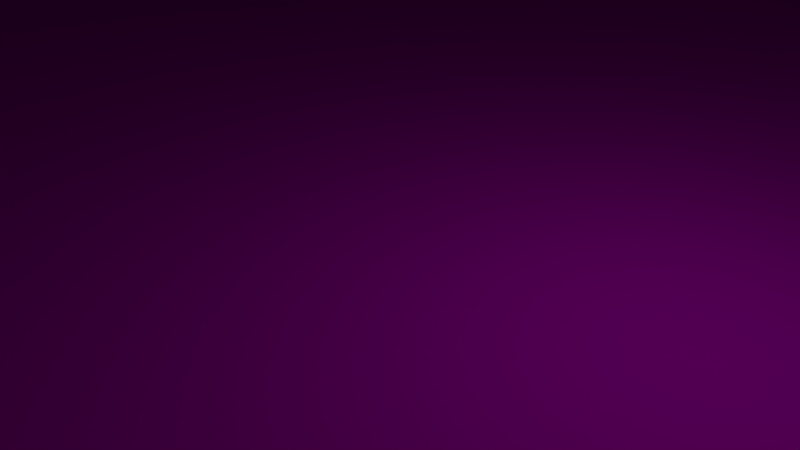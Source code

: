 # Source: Grass_Ramp.blend  (saved by Blender 2.79.0; exported with 4.5.12 LTS)
import bpy
from mathutils import Matrix  # noqa: F401  (used for matrix-valued properties, if any)

bpy.ops.wm.read_factory_settings(use_empty=True)
scene = bpy.context.scene
scene.name = 'Scene'

# ---- collections
col_collection_1 = bpy.data.collections.new('Collection 1'); scene.collection.children.link(col_collection_1)

# ---- images (referenced by path relative to the original .blend; pixels are not part of the script)
import os
ASSET_DIR = os.environ.get("B2B_ASSET_DIR", "")  # directory of the original .blend (textures are referenced by path, not embedded)
HERE = os.path.dirname(os.path.abspath(__file__))  # packed textures are extracted next to this script under _unpacked/

def load_image(name, relpath, width, height, colorspace="sRGB"):
    """Load a texture the original file referenced (path relative to the .blend, or extracted next to this script)."""
    p = next((c for c in (os.path.join(HERE, relpath), os.path.join(ASSET_DIR, relpath)) if relpath and os.path.exists(c)), "")
    if p:
        img = bpy.data.images.load(p, check_existing=True)
        img.name = name
    else:  # same state as the original file: an image datablock whose file is absent (Cycles renders it pink)
        img = bpy.data.images.new(name, width, height)
        img.source = "FILE"
        img.filepath = "//" + (relpath or name)
    img.colorspace_settings.name = colorspace
    return img
img_modularracetrack_1_png_001 = load_image('ModularRacetrack_1.png.001', 'ModularRacetrack_1.png', 1024, 1024, 'sRGB')
img_tarmacalbedo_tif = load_image('TarmacAlbedo.tif', 'TarmacAlbedo.tif', 1024, 1024, 'sRGB')
img_whiteasphalt_jpg = load_image('whiteasphalt.jpg', 'whiteasphalt.jpg', 1024, 1024, 'sRGB')

# ---- materials (node trees are filled in below, after node groups)
mat_material_001 = bpy.data.materials.new('Material.001')
mat_material_001.alpha_threshold = 0.0
mat_material_001.roughness = 0.5
mat_material = bpy.data.materials.new('Material')
mat_material.alpha_threshold = 0.0
mat_material.roughness = 0.5
mat_material_002 = bpy.data.materials.new('Material.002')
mat_material_002.alpha_threshold = 0.0
mat_material_002.roughness = 0.5

# ---- material node trees
mat_material_001.use_nodes = True; mat_material_001.node_tree.nodes.clear()
_N = mat_material_001.node_tree.nodes; _L = mat_material_001.node_tree.links
n0 = _N.new('ShaderNodeOutputMaterial'); n0.name = 'Material Output'; n0.location = (300, 300)
n1 = _N.new('ShaderNodeBsdfDiffuse'); n1.name = 'Diffuse BSDF'; n1.location = (10, 300)
n2 = _N.new('ShaderNodeTexImage'); n2.name = 'Image Texture'; n2.location = (-180, 300)
n2.width = 140
n2.image = img_modularracetrack_1_png_001
_L.new(n1.outputs[0], n0.inputs[0])
_L.new(n2.outputs[0], n1.inputs[0])
n0.is_active_output = True
mat_material.use_nodes = True; mat_material.node_tree.nodes.clear()
_N = mat_material.node_tree.nodes; _L = mat_material.node_tree.links
n0 = _N.new('ShaderNodeOutputMaterial'); n0.name = 'Material Output'; n0.location = (300, 300)
n1 = _N.new('ShaderNodeBsdfDiffuse'); n1.name = 'Diffuse BSDF'; n1.location = (10, 300)
n2 = _N.new('ShaderNodeTexImage'); n2.name = 'Image Texture'; n2.location = (-180, 300)
n2.width = 140
n2.image = img_tarmacalbedo_tif
_L.new(n1.outputs[0], n0.inputs[0])
_L.new(n2.outputs[0], n1.inputs[0])
n0.is_active_output = True
mat_material_002.use_nodes = True; mat_material_002.node_tree.nodes.clear()
_N = mat_material_002.node_tree.nodes; _L = mat_material_002.node_tree.links
n0 = _N.new('ShaderNodeOutputMaterial'); n0.name = 'Material Output'; n0.location = (300, 300)
n1 = _N.new('ShaderNodeBsdfDiffuse'); n1.name = 'Diffuse BSDF'; n1.location = (10, 300)
n2 = _N.new('ShaderNodeTexImage'); n2.name = 'Image Texture'; n2.location = (-180, 300)
n2.width = 140
n2.image = img_whiteasphalt_jpg
_L.new(n1.outputs[0], n0.inputs[0])
_L.new(n2.outputs[0], n1.inputs[0])
n0.is_active_output = True

# ---- world
world_world = bpy.data.worlds.new('World'); scene.world = world_world
world_world.color = (0.05088, 0.05088, 0.05088)
world_world.use_sun_shadow = False
world_world.sun_shadow_jitter_overblur = 0.0
world_world.cycles.sampling_method = 'MANUAL'

# ---- cameras
cam_camera = bpy.data.cameras.new('Camera')
cam_camera.clip_end = 100.0
cam_camera.lens = 35.0
cam_camera.sensor_width = 32.0
cam_camera.sensor_height = 18.0
cam_camera.ortho_scale = 7.314
cam_camera.dof.focus_distance = 0.0

# ---- lights
light_lamp = bpy.data.lights.new('Lamp', 'POINT')
light_lamp.transmission_factor = 0.0
light_lamp.cutoff_distance = 30.0
light_lamp.energy = 100.0
light_lamp.shadow_buffer_clip_start = 1.001
light_lamp.shadow_soft_size = 0.1
light_lamp.shadow_maximum_resolution = 0.006
light_lamp.use_absolute_resolution = True

# ---- meshes
me_cube = bpy.data.meshes.new('Cube')
me_cube.from_pydata([(32.0, 32.0, 0.0), (32.0, -32.0, 0.0), (-32.0, -32.0, 0.0), (-32.0, 32.0, 0.0), (32.0, 32.0, 32.0), (32.0, -32.0, 16.0), (-32.0, -32.0, 16.0), (-32.0, 32.0, 32.0), (0.0, -32.0, 16.0), (-28.0, -32.0, 16.0), (28.0, -32.0, 16.0), (0.0, 32.0, 32.0), (-28.0, 32.0, 32.0), (28.0, 32.0, 32.0), (27.0, -32.0, 16.0), (-27.0, -32.0, 16.0), (27.0, 32.0, 32.0), (-27.0, 32.0, 32.0), (25.0, -32.0, 16.0), (-25.0, -32.0, 16.0), (25.0, 32.0, 32.0), (-25.0, 32.0, 32.0)], [], [(0, 1, 2, 3), (0, 4, 5, 1), (1, 5, 10, 14, 18, 8, 19, 15, 9, 6, 2), (2, 6, 7, 3), (4, 0, 3, 7, 12, 17, 21, 11, 20, 16, 13), (4, 13, 10, 5), (7, 6, 9, 12), (9, 15, 17, 12), (13, 16, 14, 10), (15, 19, 21, 17), (16, 20, 18, 14), (8, 18, 20, 11, 21, 19)])
_uv = me_cube.uv_layers.new(name='UVMap')
_uv.uv.foreach_set('vector', [0.1597, 0.271, 0.225, 0.271, 0.225, 0.464, 0.1597, 0.464, 0.127, 0.663, 0.09434, 0.663, 0.1107, 0.47, 0.127, 0.47, 0.127, 0.47, 0.1433, 0.47, 0.1433, 0.482, 0.1433, 0.4851, 0.1433, 0.4911, 0.1433, 0.5665, 0.1433, 0.6419, 0.1433, 0.6479, 0.1433, 0.6509, 0.1433, 0.663, 0.127, 0.663, 0.225, 0.6571, 0.2087, 0.6571, 0.1923, 0.464, 0.225, 0.464, 0.1597, 0.464, 0.1923, 0.464, 0.1923, 0.6571, 0.1597, 0.6571, 0.1597, 0.645, 0.1597, 0.642, 0.1597, 0.6359, 0.1597, 0.5605, 0.1597, 0.4851, 0.1597, 0.4791, 0.1597, 0.4761, 0.09434, 0.271, 0.09843, 0.271, 0.09843, 0.47, 0.09434, 0.47, 0.1597, 0.271, 0.1597, 0.47, 0.1556, 0.47, 0.1556, 0.271, 0.1538, 0.4712, 0.1546, 0.47, 0.1524, 0.187, 0.1538, 0.187, 0.09843, 0.271, 0.09945, 0.271, 0.09945, 0.47, 0.09843, 0.47, 0.1546, 0.47, 0.1525, 0.47, 0.1525, 0.271, 0.1546, 0.271, 0.09945, 0.271, 0.1015, 0.271, 0.1015, 0.47, 0.09945, 0.47, 0.127, 0.47, 0.07655, 0.4712, 0.07655, 0.187, 0.113, 0.187, 0.1495, 0.187, 0.1495, 0.4712])
me_cube.materials.append(mat_material_001)
me_cube.materials.append(mat_material)
me_cube.materials.append(mat_material_002)
me_cube.use_remesh_preserve_volume = False
me_cube.use_remesh_preserve_attributes = False
me_cube.use_mirror_vertex_groups = False
me_cube.update()

# ---- objects
ob_cube = bpy.data.objects.new('Cube', me_cube)
ob_lamp = bpy.data.objects.new('Lamp', light_lamp)
ob_camera = bpy.data.objects.new('Camera', cam_camera)

# ---- transforms, parenting, visibility, modifiers, constraints
ob_cube.location = (0.0, 0.0, 0.0)
ob_cube.lock_rotations_4d = False
ob_cube.empty_display_type = 'ARROWS'
ob_cube.lineart.crease_threshold = 0.0
ob_lamp.location = (4.076, 1.005, 5.904)
ob_lamp.rotation_euler = (0.6503, 0.05522, 1.866)
ob_lamp.lock_rotations_4d = False
ob_lamp.empty_display_type = 'ARROWS'
ob_lamp.color = (0.0, 0.0, 0.0, 0.0)
ob_lamp.lineart.crease_threshold = 0.0
ob_camera.location = (7.481, -6.508, 5.344)
ob_camera.rotation_euler = (1.109, 0.0, 0.8149)
ob_camera.lock_rotations_4d = False
ob_camera.empty_display_type = 'ARROWS'
ob_camera.color = (0.0, 0.0, 0.0, 0.0)
ob_camera.display_type = 'WIRE'
ob_camera.lineart.crease_threshold = 0.0

# ---- collection membership
col_collection_1.objects.link(ob_cube)
col_collection_1.objects.link(ob_lamp)
col_collection_1.objects.link(ob_camera)

# ---- scene / render settings (as saved in the file)
scene.camera = ob_camera
scene.frame_start = 1; scene.frame_end = 250; scene.frame_set(1)
scene.render.engine = 'CYCLES'
scene.render.resolution_percentage = 50
scene.render.dither_intensity = 0.0
scene.cycles.use_denoising = False
scene.cycles.samples = 128
scene.cycles.sampling_pattern = 'TABULATED_SOBOL'
scene.cycles.light_sampling_threshold = 0.0
scene.cycles.use_adaptive_sampling = False
scene.cycles.use_light_tree = False
scene.cycles.blur_glossy = 0.0
scene.cycles.sample_clamp_indirect = 0.0
scene.view_settings.view_transform = 'Standard'
bpy.context.view_layer.update()
